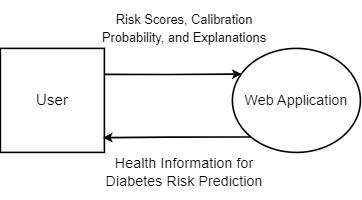

The diagram above was exported from draw.io. Its source (the exported page's mxGraphModel, read from the mxfile embedded in the PNG):
<mxGraphModel dx="802" dy="1017" grid="1" gridSize="10" guides="1" tooltips="1" connect="1" arrows="1" fold="1" page="1" pageScale="1" pageWidth="700" pageHeight="1200" math="0" shadow="0">
  <root>
    <mxCell id="0" />
    <mxCell id="1" parent="0" />
    <mxCell id="2" value="&lt;font style=&quot;font-size: 19px;&quot;&gt;User&lt;/font&gt;" style="whiteSpace=wrap;html=1;aspect=fixed;fontSize=19;strokeWidth=2;" vertex="1" parent="1">
      <mxGeometry x="125" y="310" width="130" height="130" as="geometry" />
    </mxCell>
    <mxCell id="3" value="Web Application" style="ellipse;whiteSpace=wrap;html=1;fontSize=18;strokeWidth=2;" vertex="1" parent="1">
      <mxGeometry x="415" y="310" width="160" height="130" as="geometry" />
    </mxCell>
    <mxCell id="4" style="edgeStyle=orthogonalEdgeStyle;rounded=0;orthogonalLoop=1;jettySize=auto;html=1;exitX=1;exitY=0.25;exitDx=0;exitDy=0;entryX=0.072;entryY=0.247;entryDx=0;entryDy=0;entryPerimeter=0;strokeWidth=2;" edge="1" source="2" target="3" parent="1">
      <mxGeometry relative="1" as="geometry" />
    </mxCell>
    <mxCell id="5" style="edgeStyle=orthogonalEdgeStyle;rounded=0;orthogonalLoop=1;jettySize=auto;html=1;exitX=0;exitY=1;exitDx=0;exitDy=0;entryX=0.986;entryY=0.858;entryDx=0;entryDy=0;entryPerimeter=0;strokeWidth=2;" edge="1" source="3" target="2" parent="1">
      <mxGeometry relative="1" as="geometry">
        <mxPoint x="295" y="421" as="targetPoint" />
      </mxGeometry>
    </mxCell>
    <mxCell id="6" value="Health Information for Diabetes Risk Prediction" style="text;html=1;align=center;verticalAlign=middle;whiteSpace=wrap;rounded=0;fontSize=18;" vertex="1" parent="1">
      <mxGeometry x="255" y="430" width="200" height="70" as="geometry" />
    </mxCell>
    <mxCell id="7" value="&lt;font style=&quot;font-size: 16px;&quot;&gt;Risk Scores, Calibration Probability, and Explanations&lt;/font&gt;" style="text;html=1;align=center;verticalAlign=middle;whiteSpace=wrap;rounded=0;fontSize=18;" vertex="1" parent="1">
      <mxGeometry x="240" y="250" width="230" height="70" as="geometry" />
    </mxCell>
  </root>
</mxGraphModel>